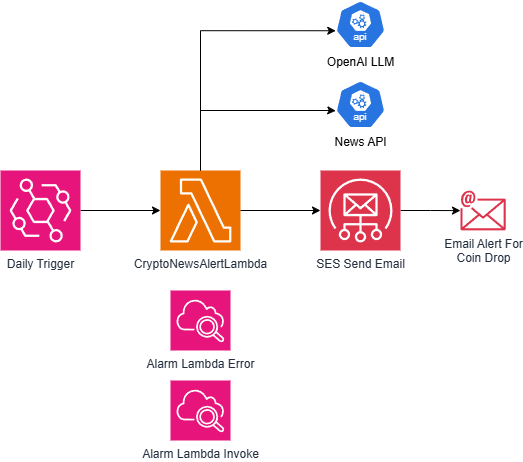

The diagram above was exported from draw.io. Its source (the exported page's mxGraphModel, read from the mxfile embedded in the PNG):
<mxGraphModel dx="1434" dy="772" grid="1" gridSize="10" guides="1" tooltips="1" connect="1" arrows="1" fold="1" page="1" pageScale="1" pageWidth="827" pageHeight="1169" math="0" shadow="0">
  <root>
    <mxCell id="0" />
    <mxCell id="1" parent="0" />
    <mxCell id="_8w8G6RgshjsjqwkRW1v-1" value="&lt;div&gt;CryptoNewsAlertLambda&lt;/div&gt;" style="sketch=0;points=[[0,0,0],[0.25,0,0],[0.5,0,0],[0.75,0,0],[1,0,0],[0,1,0],[0.25,1,0],[0.5,1,0],[0.75,1,0],[1,1,0],[0,0.25,0],[0,0.5,0],[0,0.75,0],[1,0.25,0],[1,0.5,0],[1,0.75,0]];outlineConnect=0;fontColor=#232F3E;fillColor=#ED7100;strokeColor=#ffffff;dashed=0;verticalLabelPosition=bottom;verticalAlign=top;align=center;html=1;fontSize=12;fontStyle=0;aspect=fixed;shape=mxgraph.aws4.resourceIcon;resIcon=mxgraph.aws4.lambda;" parent="1" vertex="1">
      <mxGeometry x="360" y="320" width="80" height="80" as="geometry" />
    </mxCell>
    <mxCell id="_8w8G6RgshjsjqwkRW1v-3" value="News API" style="aspect=fixed;sketch=0;html=1;dashed=0;whitespace=wrap;verticalLabelPosition=bottom;verticalAlign=top;fillColor=#2875E2;strokeColor=#ffffff;points=[[0.005,0.63,0],[0.1,0.2,0],[0.9,0.2,0],[0.5,0,0],[0.995,0.63,0],[0.72,0.99,0],[0.5,1,0],[0.28,0.99,0]];shape=mxgraph.kubernetes.icon2;kubernetesLabel=1;prIcon=api" parent="1" vertex="1">
      <mxGeometry x="535" y="230" width="50" height="48" as="geometry" />
    </mxCell>
    <mxCell id="_8w8G6RgshjsjqwkRW1v-4" value="OpenAI LLM" style="aspect=fixed;sketch=0;html=1;dashed=0;whitespace=wrap;verticalLabelPosition=bottom;verticalAlign=top;fillColor=#2875E2;strokeColor=#ffffff;points=[[0.005,0.63,0],[0.1,0.2,0],[0.9,0.2,0],[0.5,0,0],[0.995,0.63,0],[0.72,0.99,0],[0.5,1,0],[0.28,0.99,0]];shape=mxgraph.kubernetes.icon2;kubernetesLabel=1;prIcon=api" parent="1" vertex="1">
      <mxGeometry x="535" y="150" width="50" height="48" as="geometry" />
    </mxCell>
    <mxCell id="_8w8G6RgshjsjqwkRW1v-6" style="edgeStyle=orthogonalEdgeStyle;rounded=0;orthogonalLoop=1;jettySize=auto;html=1;" parent="1" source="_8w8G6RgshjsjqwkRW1v-5" target="_8w8G6RgshjsjqwkRW1v-1" edge="1">
      <mxGeometry relative="1" as="geometry" />
    </mxCell>
    <mxCell id="_8w8G6RgshjsjqwkRW1v-5" value="Daily Trigger" style="sketch=0;points=[[0,0,0],[0.25,0,0],[0.5,0,0],[0.75,0,0],[1,0,0],[0,1,0],[0.25,1,0],[0.5,1,0],[0.75,1,0],[1,1,0],[0,0.25,0],[0,0.5,0],[0,0.75,0],[1,0.25,0],[1,0.5,0],[1,0.75,0]];outlineConnect=0;fontColor=#232F3E;fillColor=#E7157B;strokeColor=#ffffff;dashed=0;verticalLabelPosition=bottom;verticalAlign=top;align=center;html=1;fontSize=12;fontStyle=0;aspect=fixed;shape=mxgraph.aws4.resourceIcon;resIcon=mxgraph.aws4.eventbridge;" parent="1" vertex="1">
      <mxGeometry x="200" y="320" width="80" height="80" as="geometry" />
    </mxCell>
    <mxCell id="_8w8G6RgshjsjqwkRW1v-8" style="edgeStyle=orthogonalEdgeStyle;rounded=0;orthogonalLoop=1;jettySize=auto;html=1;entryX=0.005;entryY=0.63;entryDx=0;entryDy=0;entryPerimeter=0;" parent="1" source="_8w8G6RgshjsjqwkRW1v-1" target="_8w8G6RgshjsjqwkRW1v-3" edge="1">
      <mxGeometry relative="1" as="geometry">
        <Array as="points">
          <mxPoint x="400" y="260" />
          <mxPoint x="530" y="260" />
        </Array>
      </mxGeometry>
    </mxCell>
    <mxCell id="_8w8G6RgshjsjqwkRW1v-9" style="edgeStyle=orthogonalEdgeStyle;rounded=0;orthogonalLoop=1;jettySize=auto;html=1;entryX=0.005;entryY=0.63;entryDx=0;entryDy=0;entryPerimeter=0;exitX=0.5;exitY=0;exitDx=0;exitDy=0;exitPerimeter=0;" parent="1" source="_8w8G6RgshjsjqwkRW1v-1" target="_8w8G6RgshjsjqwkRW1v-4" edge="1">
      <mxGeometry relative="1" as="geometry">
        <Array as="points">
          <mxPoint x="400" y="180" />
        </Array>
      </mxGeometry>
    </mxCell>
    <mxCell id="_8w8G6RgshjsjqwkRW1v-13" style="edgeStyle=orthogonalEdgeStyle;rounded=0;orthogonalLoop=1;jettySize=auto;html=1;" parent="1" source="_8w8G6RgshjsjqwkRW1v-10" target="_8w8G6RgshjsjqwkRW1v-12" edge="1">
      <mxGeometry relative="1" as="geometry" />
    </mxCell>
    <mxCell id="_8w8G6RgshjsjqwkRW1v-10" value="SES Send Email" style="sketch=0;points=[[0,0,0],[0.25,0,0],[0.5,0,0],[0.75,0,0],[1,0,0],[0,1,0],[0.25,1,0],[0.5,1,0],[0.75,1,0],[1,1,0],[0,0.25,0],[0,0.5,0],[0,0.75,0],[1,0.25,0],[1,0.5,0],[1,0.75,0]];outlineConnect=0;fontColor=#232F3E;fillColor=#DD344C;strokeColor=#ffffff;dashed=0;verticalLabelPosition=bottom;verticalAlign=top;align=center;html=1;fontSize=12;fontStyle=0;aspect=fixed;shape=mxgraph.aws4.resourceIcon;resIcon=mxgraph.aws4.simple_email_service;" parent="1" vertex="1">
      <mxGeometry x="520" y="320" width="80" height="80" as="geometry" />
    </mxCell>
    <mxCell id="_8w8G6RgshjsjqwkRW1v-11" style="edgeStyle=orthogonalEdgeStyle;rounded=0;orthogonalLoop=1;jettySize=auto;html=1;entryX=0;entryY=0.5;entryDx=0;entryDy=0;entryPerimeter=0;" parent="1" source="_8w8G6RgshjsjqwkRW1v-1" target="_8w8G6RgshjsjqwkRW1v-10" edge="1">
      <mxGeometry relative="1" as="geometry" />
    </mxCell>
    <mxCell id="_8w8G6RgshjsjqwkRW1v-12" value="Email Alert For&lt;div&gt;Coin Drop&lt;/div&gt;" style="sketch=0;outlineConnect=0;fontColor=#232F3E;gradientColor=none;fillColor=#DD344C;strokeColor=none;dashed=0;verticalLabelPosition=bottom;verticalAlign=top;align=center;html=1;fontSize=12;fontStyle=0;aspect=fixed;shape=mxgraph.aws4.email;" parent="1" vertex="1">
      <mxGeometry x="660" y="340" width="45.22" height="40" as="geometry" />
    </mxCell>
    <mxCell id="m8BSMtsDkF4adNtaKgYu-1" value="Alarm Lambda Error" style="sketch=0;points=[[0,0,0],[0.25,0,0],[0.5,0,0],[0.75,0,0],[1,0,0],[0,1,0],[0.25,1,0],[0.5,1,0],[0.75,1,0],[1,1,0],[0,0.25,0],[0,0.5,0],[0,0.75,0],[1,0.25,0],[1,0.5,0],[1,0.75,0]];points=[[0,0,0],[0.25,0,0],[0.5,0,0],[0.75,0,0],[1,0,0],[0,1,0],[0.25,1,0],[0.5,1,0],[0.75,1,0],[1,1,0],[0,0.25,0],[0,0.5,0],[0,0.75,0],[1,0.25,0],[1,0.5,0],[1,0.75,0]];outlineConnect=0;fontColor=#232F3E;fillColor=#E7157B;strokeColor=#ffffff;dashed=0;verticalLabelPosition=bottom;verticalAlign=top;align=center;html=1;fontSize=12;fontStyle=0;aspect=fixed;shape=mxgraph.aws4.resourceIcon;resIcon=mxgraph.aws4.cloudwatch_2;" vertex="1" parent="1">
      <mxGeometry x="370" y="440" width="60" height="60" as="geometry" />
    </mxCell>
    <mxCell id="m8BSMtsDkF4adNtaKgYu-2" value="Alarm Lambda Invoke" style="sketch=0;points=[[0,0,0],[0.25,0,0],[0.5,0,0],[0.75,0,0],[1,0,0],[0,1,0],[0.25,1,0],[0.5,1,0],[0.75,1,0],[1,1,0],[0,0.25,0],[0,0.5,0],[0,0.75,0],[1,0.25,0],[1,0.5,0],[1,0.75,0]];points=[[0,0,0],[0.25,0,0],[0.5,0,0],[0.75,0,0],[1,0,0],[0,1,0],[0.25,1,0],[0.5,1,0],[0.75,1,0],[1,1,0],[0,0.25,0],[0,0.5,0],[0,0.75,0],[1,0.25,0],[1,0.5,0],[1,0.75,0]];outlineConnect=0;fontColor=#232F3E;fillColor=#E7157B;strokeColor=#ffffff;dashed=0;verticalLabelPosition=bottom;verticalAlign=top;align=center;html=1;fontSize=12;fontStyle=0;aspect=fixed;shape=mxgraph.aws4.resourceIcon;resIcon=mxgraph.aws4.cloudwatch_2;" vertex="1" parent="1">
      <mxGeometry x="370" y="530" width="60" height="60" as="geometry" />
    </mxCell>
  </root>
</mxGraphModel>